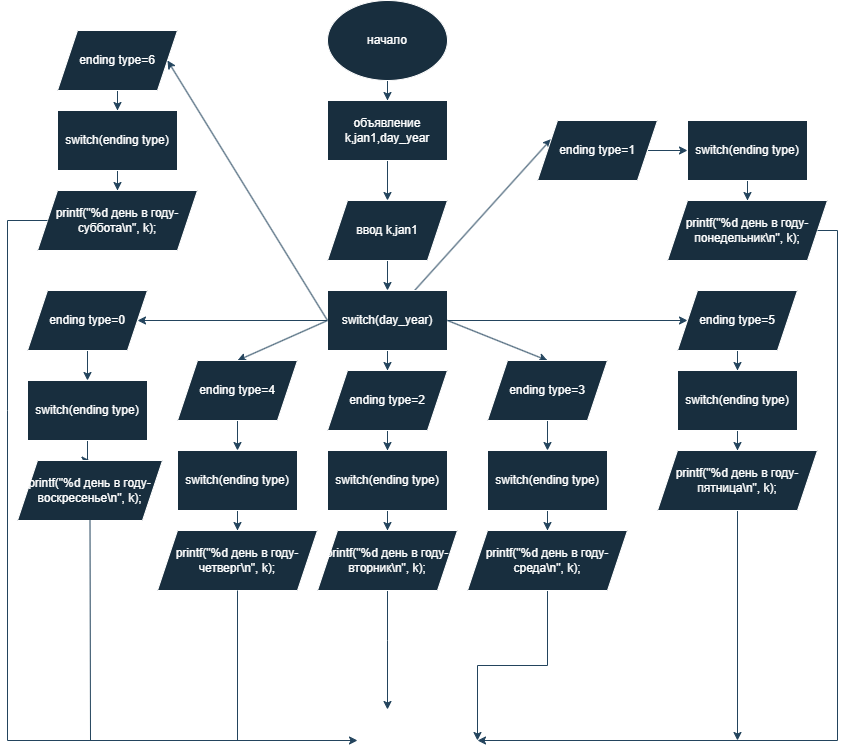

The diagram above was exported from draw.io. Its source (the exported page's mxGraphModel, read from the mxfile embedded in the PNG):
<mxGraphModel dx="2253" dy="796" grid="1" gridSize="10" guides="1" tooltips="1" connect="1" arrows="1" fold="1" page="1" pageScale="1" pageWidth="827" pageHeight="1169" math="0" shadow="0">
  <root>
    <mxCell id="0" />
    <mxCell id="1" parent="0" />
    <mxCell id="TAvoxNtsZrqr-Uy9lJRc-1" value="" style="edgeStyle=orthogonalEdgeStyle;rounded=0;orthogonalLoop=1;jettySize=auto;html=1;labelBackgroundColor=none;fontColor=default;strokeColor=#23445D;" edge="1" parent="1" source="TAvoxNtsZrqr-Uy9lJRc-2" target="TAvoxNtsZrqr-Uy9lJRc-4">
      <mxGeometry relative="1" as="geometry" />
    </mxCell>
    <mxCell id="TAvoxNtsZrqr-Uy9lJRc-2" value="начало" style="ellipse;whiteSpace=wrap;html=1;labelBackgroundColor=none;fillColor=#182E3E;strokeColor=#FFFFFF;fontColor=#FFFFFF;" vertex="1" parent="1">
      <mxGeometry x="320" width="120" height="80" as="geometry" />
    </mxCell>
    <mxCell id="TAvoxNtsZrqr-Uy9lJRc-3" value="" style="edgeStyle=orthogonalEdgeStyle;rounded=0;orthogonalLoop=1;jettySize=auto;html=1;labelBackgroundColor=none;fontColor=default;strokeColor=#23445D;" edge="1" parent="1" source="TAvoxNtsZrqr-Uy9lJRc-4" target="TAvoxNtsZrqr-Uy9lJRc-6">
      <mxGeometry relative="1" as="geometry" />
    </mxCell>
    <mxCell id="TAvoxNtsZrqr-Uy9lJRc-4" value="объявление k,jan1,day_year" style="whiteSpace=wrap;html=1;labelBackgroundColor=none;fillColor=#182E3E;strokeColor=#FFFFFF;fontColor=#FFFFFF;" vertex="1" parent="1">
      <mxGeometry x="320" y="100" width="120" height="60" as="geometry" />
    </mxCell>
    <mxCell id="TAvoxNtsZrqr-Uy9lJRc-5" value="" style="edgeStyle=orthogonalEdgeStyle;rounded=0;orthogonalLoop=1;jettySize=auto;html=1;labelBackgroundColor=none;fontColor=default;strokeColor=#23445D;" edge="1" parent="1" source="TAvoxNtsZrqr-Uy9lJRc-6" target="TAvoxNtsZrqr-Uy9lJRc-10">
      <mxGeometry relative="1" as="geometry" />
    </mxCell>
    <mxCell id="TAvoxNtsZrqr-Uy9lJRc-6" value="ввод k,jan1" style="shape=parallelogram;perimeter=parallelogramPerimeter;whiteSpace=wrap;html=1;fixedSize=1;labelBackgroundColor=none;fillColor=#182E3E;strokeColor=#FFFFFF;fontColor=#FFFFFF;" vertex="1" parent="1">
      <mxGeometry x="320" y="200" width="120" height="60" as="geometry" />
    </mxCell>
    <mxCell id="TAvoxNtsZrqr-Uy9lJRc-7" value="" style="edgeStyle=orthogonalEdgeStyle;rounded=0;orthogonalLoop=1;jettySize=auto;html=1;labelBackgroundColor=none;fontColor=default;strokeColor=#23445D;" edge="1" parent="1" source="TAvoxNtsZrqr-Uy9lJRc-10" target="TAvoxNtsZrqr-Uy9lJRc-12">
      <mxGeometry relative="1" as="geometry">
        <mxPoint x="240" y="320" as="targetPoint" />
      </mxGeometry>
    </mxCell>
    <mxCell id="TAvoxNtsZrqr-Uy9lJRc-8" value="" style="rounded=0;orthogonalLoop=1;jettySize=auto;html=1;entryX=0;entryY=0.25;entryDx=0;entryDy=0;labelBackgroundColor=none;fontColor=default;strokeColor=#23445D;" edge="1" parent="1" source="TAvoxNtsZrqr-Uy9lJRc-10" target="TAvoxNtsZrqr-Uy9lJRc-17">
      <mxGeometry relative="1" as="geometry">
        <mxPoint x="540" y="320" as="targetPoint" />
      </mxGeometry>
    </mxCell>
    <mxCell id="TAvoxNtsZrqr-Uy9lJRc-9" value="" style="edgeStyle=orthogonalEdgeStyle;rounded=0;orthogonalLoop=1;jettySize=auto;html=1;labelBackgroundColor=none;fontColor=default;strokeColor=#23445D;" edge="1" parent="1" source="TAvoxNtsZrqr-Uy9lJRc-10" target="TAvoxNtsZrqr-Uy9lJRc-22">
      <mxGeometry relative="1" as="geometry" />
    </mxCell>
    <mxCell id="TAvoxNtsZrqr-Uy9lJRc-10" value="switch(day_year)" style="whiteSpace=wrap;html=1;labelBackgroundColor=none;fillColor=#182E3E;strokeColor=#FFFFFF;fontColor=#FFFFFF;" vertex="1" parent="1">
      <mxGeometry x="320" y="290" width="120" height="60" as="geometry" />
    </mxCell>
    <mxCell id="TAvoxNtsZrqr-Uy9lJRc-11" value="" style="edgeStyle=orthogonalEdgeStyle;rounded=0;orthogonalLoop=1;jettySize=auto;html=1;labelBackgroundColor=none;fontColor=default;strokeColor=#23445D;" edge="1" parent="1" source="TAvoxNtsZrqr-Uy9lJRc-12" target="TAvoxNtsZrqr-Uy9lJRc-14">
      <mxGeometry relative="1" as="geometry" />
    </mxCell>
    <mxCell id="TAvoxNtsZrqr-Uy9lJRc-12" value="ending type=0" style="shape=parallelogram;perimeter=parallelogramPerimeter;whiteSpace=wrap;html=1;fixedSize=1;labelBackgroundColor=none;fillColor=#182E3E;strokeColor=#FFFFFF;fontColor=#FFFFFF;" vertex="1" parent="1">
      <mxGeometry x="20" y="290" width="120" height="60" as="geometry" />
    </mxCell>
    <mxCell id="TAvoxNtsZrqr-Uy9lJRc-13" value="" style="edgeStyle=orthogonalEdgeStyle;rounded=0;orthogonalLoop=1;jettySize=auto;html=1;labelBackgroundColor=none;fontColor=default;strokeColor=#23445D;" edge="1" parent="1" source="TAvoxNtsZrqr-Uy9lJRc-14" target="TAvoxNtsZrqr-Uy9lJRc-15">
      <mxGeometry relative="1" as="geometry" />
    </mxCell>
    <mxCell id="TAvoxNtsZrqr-Uy9lJRc-14" value="switch(ending type)" style="whiteSpace=wrap;html=1;labelBackgroundColor=none;fillColor=#182E3E;strokeColor=#FFFFFF;fontColor=#FFFFFF;" vertex="1" parent="1">
      <mxGeometry x="20" y="380" width="120" height="60" as="geometry" />
    </mxCell>
    <mxCell id="TAvoxNtsZrqr-Uy9lJRc-15" value="printf(&quot;%d день в году-воскресенье\n&quot;, k);" style="shape=parallelogram;perimeter=parallelogramPerimeter;whiteSpace=wrap;html=1;fixedSize=1;labelBackgroundColor=none;fillColor=#182E3E;strokeColor=#FFFFFF;fontColor=#FFFFFF;" vertex="1" parent="1">
      <mxGeometry x="10" y="460" width="145" height="60" as="geometry" />
    </mxCell>
    <mxCell id="TAvoxNtsZrqr-Uy9lJRc-16" value="" style="edgeStyle=orthogonalEdgeStyle;rounded=0;orthogonalLoop=1;jettySize=auto;html=1;labelBackgroundColor=none;fontColor=default;strokeColor=#23445D;" edge="1" parent="1" source="TAvoxNtsZrqr-Uy9lJRc-17" target="TAvoxNtsZrqr-Uy9lJRc-19">
      <mxGeometry relative="1" as="geometry" />
    </mxCell>
    <mxCell id="TAvoxNtsZrqr-Uy9lJRc-17" value="ending type=1" style="shape=parallelogram;perimeter=parallelogramPerimeter;whiteSpace=wrap;html=1;fixedSize=1;labelBackgroundColor=none;fillColor=#182E3E;strokeColor=#FFFFFF;fontColor=#FFFFFF;" vertex="1" parent="1">
      <mxGeometry x="530" y="120" width="120" height="60" as="geometry" />
    </mxCell>
    <mxCell id="TAvoxNtsZrqr-Uy9lJRc-18" value="" style="edgeStyle=orthogonalEdgeStyle;rounded=0;orthogonalLoop=1;jettySize=auto;html=1;labelBackgroundColor=none;fontColor=default;strokeColor=#23445D;" edge="1" parent="1" source="TAvoxNtsZrqr-Uy9lJRc-19" target="TAvoxNtsZrqr-Uy9lJRc-20">
      <mxGeometry relative="1" as="geometry" />
    </mxCell>
    <mxCell id="TAvoxNtsZrqr-Uy9lJRc-19" value="switch(ending type)" style="whiteSpace=wrap;html=1;labelBackgroundColor=none;fillColor=#182E3E;strokeColor=#FFFFFF;fontColor=#FFFFFF;" vertex="1" parent="1">
      <mxGeometry x="680" y="120" width="120" height="60" as="geometry" />
    </mxCell>
    <mxCell id="TAvoxNtsZrqr-Uy9lJRc-20" value="printf(&quot;%d день в году-понедельник\n&quot;, k);" style="shape=parallelogram;perimeter=parallelogramPerimeter;whiteSpace=wrap;html=1;fixedSize=1;labelBackgroundColor=none;fillColor=#182E3E;strokeColor=#FFFFFF;fontColor=#FFFFFF;" vertex="1" parent="1">
      <mxGeometry x="660" y="200" width="160" height="60" as="geometry" />
    </mxCell>
    <mxCell id="TAvoxNtsZrqr-Uy9lJRc-21" value="" style="edgeStyle=orthogonalEdgeStyle;rounded=0;orthogonalLoop=1;jettySize=auto;html=1;labelBackgroundColor=none;fontColor=default;strokeColor=#23445D;" edge="1" parent="1" source="TAvoxNtsZrqr-Uy9lJRc-22" target="TAvoxNtsZrqr-Uy9lJRc-24">
      <mxGeometry relative="1" as="geometry" />
    </mxCell>
    <mxCell id="TAvoxNtsZrqr-Uy9lJRc-22" value="ending type=2" style="shape=parallelogram;perimeter=parallelogramPerimeter;whiteSpace=wrap;html=1;fixedSize=1;labelBackgroundColor=none;fillColor=#182E3E;strokeColor=#FFFFFF;fontColor=#FFFFFF;" vertex="1" parent="1">
      <mxGeometry x="320" y="370" width="120" height="60" as="geometry" />
    </mxCell>
    <mxCell id="TAvoxNtsZrqr-Uy9lJRc-23" value="" style="edgeStyle=orthogonalEdgeStyle;rounded=0;orthogonalLoop=1;jettySize=auto;html=1;labelBackgroundColor=none;fontColor=default;strokeColor=#23445D;" edge="1" parent="1" source="TAvoxNtsZrqr-Uy9lJRc-24" target="TAvoxNtsZrqr-Uy9lJRc-26">
      <mxGeometry relative="1" as="geometry" />
    </mxCell>
    <mxCell id="TAvoxNtsZrqr-Uy9lJRc-24" value="switch(ending type)" style="whiteSpace=wrap;html=1;labelBackgroundColor=none;fillColor=#182E3E;strokeColor=#FFFFFF;fontColor=#FFFFFF;" vertex="1" parent="1">
      <mxGeometry x="320" y="450" width="120" height="60" as="geometry" />
    </mxCell>
    <mxCell id="TAvoxNtsZrqr-Uy9lJRc-25" value="" style="edgeStyle=orthogonalEdgeStyle;rounded=0;orthogonalLoop=1;jettySize=auto;html=1;entryX=0.25;entryY=0.113;entryDx=0;entryDy=0;entryPerimeter=0;labelBackgroundColor=none;fontColor=default;strokeColor=#23445D;" edge="1" parent="1" source="TAvoxNtsZrqr-Uy9lJRc-26">
      <mxGeometry relative="1" as="geometry">
        <mxPoint x="380" y="709" as="targetPoint" />
        <Array as="points">
          <mxPoint x="380" y="640" />
          <mxPoint x="380" y="640" />
        </Array>
      </mxGeometry>
    </mxCell>
    <mxCell id="TAvoxNtsZrqr-Uy9lJRc-26" value="printf(&quot;%d день в году-вторник\n&quot;, k);" style="shape=parallelogram;perimeter=parallelogramPerimeter;whiteSpace=wrap;html=1;fixedSize=1;labelBackgroundColor=none;fillColor=#182E3E;strokeColor=#FFFFFF;fontColor=#FFFFFF;" vertex="1" parent="1">
      <mxGeometry x="310" y="530" width="140" height="60" as="geometry" />
    </mxCell>
    <mxCell id="TAvoxNtsZrqr-Uy9lJRc-27" value="" style="rounded=0;orthogonalLoop=1;jettySize=auto;html=1;entryX=0.5;entryY=0;entryDx=0;entryDy=0;exitX=1;exitY=0.5;exitDx=0;exitDy=0;labelBackgroundColor=none;fontColor=default;strokeColor=#23445D;" edge="1" parent="1" source="TAvoxNtsZrqr-Uy9lJRc-10" target="TAvoxNtsZrqr-Uy9lJRc-29">
      <mxGeometry relative="1" as="geometry">
        <mxPoint x="540" y="320" as="sourcePoint" />
        <mxPoint x="540" y="370" as="targetPoint" />
      </mxGeometry>
    </mxCell>
    <mxCell id="TAvoxNtsZrqr-Uy9lJRc-28" value="" style="edgeStyle=orthogonalEdgeStyle;rounded=0;orthogonalLoop=1;jettySize=auto;html=1;labelBackgroundColor=none;fontColor=default;strokeColor=#23445D;" edge="1" parent="1" source="TAvoxNtsZrqr-Uy9lJRc-29" target="TAvoxNtsZrqr-Uy9lJRc-31">
      <mxGeometry relative="1" as="geometry" />
    </mxCell>
    <mxCell id="TAvoxNtsZrqr-Uy9lJRc-29" value="ending type=3" style="shape=parallelogram;perimeter=parallelogramPerimeter;whiteSpace=wrap;html=1;fixedSize=1;labelBackgroundColor=none;fillColor=#182E3E;strokeColor=#FFFFFF;fontColor=#FFFFFF;" vertex="1" parent="1">
      <mxGeometry x="480" y="360" width="120" height="60" as="geometry" />
    </mxCell>
    <mxCell id="TAvoxNtsZrqr-Uy9lJRc-30" value="" style="edgeStyle=orthogonalEdgeStyle;rounded=0;orthogonalLoop=1;jettySize=auto;html=1;labelBackgroundColor=none;fontColor=default;strokeColor=#23445D;" edge="1" parent="1" source="TAvoxNtsZrqr-Uy9lJRc-31" target="TAvoxNtsZrqr-Uy9lJRc-33">
      <mxGeometry relative="1" as="geometry" />
    </mxCell>
    <mxCell id="TAvoxNtsZrqr-Uy9lJRc-31" value="switch(ending type)" style="whiteSpace=wrap;html=1;labelBackgroundColor=none;fillColor=#182E3E;strokeColor=#FFFFFF;fontColor=#FFFFFF;" vertex="1" parent="1">
      <mxGeometry x="480" y="450" width="120" height="60" as="geometry" />
    </mxCell>
    <mxCell id="TAvoxNtsZrqr-Uy9lJRc-32" value="" style="edgeStyle=orthogonalEdgeStyle;rounded=0;orthogonalLoop=1;jettySize=auto;html=1;entryX=1;entryY=0.5;entryDx=0;entryDy=0;labelBackgroundColor=none;fontColor=default;strokeColor=#23445D;" edge="1" parent="1" source="TAvoxNtsZrqr-Uy9lJRc-33">
      <mxGeometry relative="1" as="geometry">
        <mxPoint x="470" y="740" as="targetPoint" />
      </mxGeometry>
    </mxCell>
    <mxCell id="TAvoxNtsZrqr-Uy9lJRc-33" value="printf(&quot;%d день в году-среда\n&quot;, k);" style="shape=parallelogram;perimeter=parallelogramPerimeter;whiteSpace=wrap;html=1;fixedSize=1;labelBackgroundColor=none;fillColor=#182E3E;strokeColor=#FFFFFF;fontColor=#FFFFFF;" vertex="1" parent="1">
      <mxGeometry x="460" y="530" width="160" height="60" as="geometry" />
    </mxCell>
    <mxCell id="TAvoxNtsZrqr-Uy9lJRc-34" value="" style="endArrow=classic;html=1;rounded=0;entryX=0.5;entryY=0;entryDx=0;entryDy=0;exitX=0;exitY=0.5;exitDx=0;exitDy=0;labelBackgroundColor=none;fontColor=default;strokeColor=#23445D;" edge="1" parent="1" source="TAvoxNtsZrqr-Uy9lJRc-10" target="TAvoxNtsZrqr-Uy9lJRc-36">
      <mxGeometry width="50" height="50" relative="1" as="geometry">
        <mxPoint x="230" y="320" as="sourcePoint" />
        <mxPoint x="230" y="360" as="targetPoint" />
      </mxGeometry>
    </mxCell>
    <mxCell id="TAvoxNtsZrqr-Uy9lJRc-35" value="" style="edgeStyle=orthogonalEdgeStyle;rounded=0;orthogonalLoop=1;jettySize=auto;html=1;labelBackgroundColor=none;fontColor=default;strokeColor=#23445D;" edge="1" parent="1" source="TAvoxNtsZrqr-Uy9lJRc-36" target="TAvoxNtsZrqr-Uy9lJRc-38">
      <mxGeometry relative="1" as="geometry" />
    </mxCell>
    <mxCell id="TAvoxNtsZrqr-Uy9lJRc-36" value="ending type=4" style="shape=parallelogram;perimeter=parallelogramPerimeter;whiteSpace=wrap;html=1;fixedSize=1;labelBackgroundColor=none;fillColor=#182E3E;strokeColor=#FFFFFF;fontColor=#FFFFFF;" vertex="1" parent="1">
      <mxGeometry x="170" y="360" width="120" height="60" as="geometry" />
    </mxCell>
    <mxCell id="TAvoxNtsZrqr-Uy9lJRc-37" value="" style="edgeStyle=orthogonalEdgeStyle;rounded=0;orthogonalLoop=1;jettySize=auto;html=1;labelBackgroundColor=none;fontColor=default;strokeColor=#23445D;" edge="1" parent="1" source="TAvoxNtsZrqr-Uy9lJRc-38" target="TAvoxNtsZrqr-Uy9lJRc-39">
      <mxGeometry relative="1" as="geometry" />
    </mxCell>
    <mxCell id="TAvoxNtsZrqr-Uy9lJRc-38" value="switch(ending type)" style="whiteSpace=wrap;html=1;labelBackgroundColor=none;fillColor=#182E3E;strokeColor=#FFFFFF;fontColor=#FFFFFF;" vertex="1" parent="1">
      <mxGeometry x="170" y="450" width="120" height="60" as="geometry" />
    </mxCell>
    <mxCell id="TAvoxNtsZrqr-Uy9lJRc-39" value="printf(&quot;%d день в году-четверг\n&quot;, k);" style="shape=parallelogram;perimeter=parallelogramPerimeter;whiteSpace=wrap;html=1;fixedSize=1;labelBackgroundColor=none;fillColor=#182E3E;strokeColor=#FFFFFF;fontColor=#FFFFFF;" vertex="1" parent="1">
      <mxGeometry x="150" y="530" width="160" height="60" as="geometry" />
    </mxCell>
    <mxCell id="TAvoxNtsZrqr-Uy9lJRc-40" value="" style="endArrow=classic;html=1;rounded=0;exitX=1;exitY=0.5;exitDx=0;exitDy=0;entryX=0;entryY=0.5;entryDx=0;entryDy=0;labelBackgroundColor=none;fontColor=default;strokeColor=#23445D;" edge="1" parent="1" source="TAvoxNtsZrqr-Uy9lJRc-10" target="TAvoxNtsZrqr-Uy9lJRc-42">
      <mxGeometry width="50" height="50" relative="1" as="geometry">
        <mxPoint x="660" y="345" as="sourcePoint" />
        <mxPoint x="650" y="320" as="targetPoint" />
      </mxGeometry>
    </mxCell>
    <mxCell id="TAvoxNtsZrqr-Uy9lJRc-41" value="" style="edgeStyle=orthogonalEdgeStyle;rounded=0;orthogonalLoop=1;jettySize=auto;html=1;labelBackgroundColor=none;fontColor=default;strokeColor=#23445D;" edge="1" parent="1" source="TAvoxNtsZrqr-Uy9lJRc-42" target="TAvoxNtsZrqr-Uy9lJRc-44">
      <mxGeometry relative="1" as="geometry" />
    </mxCell>
    <mxCell id="TAvoxNtsZrqr-Uy9lJRc-42" value="ending type=5" style="shape=parallelogram;perimeter=parallelogramPerimeter;whiteSpace=wrap;html=1;fixedSize=1;labelBackgroundColor=none;fillColor=#182E3E;strokeColor=#FFFFFF;fontColor=#FFFFFF;" vertex="1" parent="1">
      <mxGeometry x="670" y="290" width="120" height="60" as="geometry" />
    </mxCell>
    <mxCell id="TAvoxNtsZrqr-Uy9lJRc-43" value="" style="edgeStyle=orthogonalEdgeStyle;rounded=0;orthogonalLoop=1;jettySize=auto;html=1;labelBackgroundColor=none;fontColor=default;strokeColor=#23445D;" edge="1" parent="1" source="TAvoxNtsZrqr-Uy9lJRc-44" target="TAvoxNtsZrqr-Uy9lJRc-46">
      <mxGeometry relative="1" as="geometry" />
    </mxCell>
    <mxCell id="TAvoxNtsZrqr-Uy9lJRc-44" value="switch(ending type)" style="whiteSpace=wrap;html=1;labelBackgroundColor=none;fillColor=#182E3E;strokeColor=#FFFFFF;fontColor=#FFFFFF;" vertex="1" parent="1">
      <mxGeometry x="670" y="370" width="120" height="60" as="geometry" />
    </mxCell>
    <mxCell id="TAvoxNtsZrqr-Uy9lJRc-45" value="" style="edgeStyle=orthogonalEdgeStyle;rounded=0;orthogonalLoop=1;jettySize=auto;html=1;labelBackgroundColor=none;fontColor=default;strokeColor=#23445D;" edge="1" parent="1" source="TAvoxNtsZrqr-Uy9lJRc-46">
      <mxGeometry relative="1" as="geometry">
        <mxPoint x="730" y="740" as="targetPoint" />
      </mxGeometry>
    </mxCell>
    <mxCell id="TAvoxNtsZrqr-Uy9lJRc-46" value="printf(&quot;%d день в году-пятница\n&quot;, k);" style="shape=parallelogram;perimeter=parallelogramPerimeter;whiteSpace=wrap;html=1;fixedSize=1;labelBackgroundColor=none;fillColor=#182E3E;strokeColor=#FFFFFF;fontColor=#FFFFFF;" vertex="1" parent="1">
      <mxGeometry x="650" y="450" width="160" height="60" as="geometry" />
    </mxCell>
    <mxCell id="TAvoxNtsZrqr-Uy9lJRc-47" value="" style="edgeStyle=orthogonalEdgeStyle;rounded=0;orthogonalLoop=1;jettySize=auto;html=1;labelBackgroundColor=none;fontColor=default;strokeColor=#23445D;" edge="1" parent="1" source="TAvoxNtsZrqr-Uy9lJRc-48" target="TAvoxNtsZrqr-Uy9lJRc-50">
      <mxGeometry relative="1" as="geometry" />
    </mxCell>
    <mxCell id="TAvoxNtsZrqr-Uy9lJRc-48" value="ending type=6" style="shape=parallelogram;perimeter=parallelogramPerimeter;whiteSpace=wrap;html=1;fixedSize=1;labelBackgroundColor=none;fillColor=#182E3E;strokeColor=#FFFFFF;fontColor=#FFFFFF;" vertex="1" parent="1">
      <mxGeometry x="50" y="30" width="120" height="60" as="geometry" />
    </mxCell>
    <mxCell id="TAvoxNtsZrqr-Uy9lJRc-49" value="" style="edgeStyle=orthogonalEdgeStyle;rounded=0;orthogonalLoop=1;jettySize=auto;html=1;labelBackgroundColor=none;fontColor=default;strokeColor=#23445D;" edge="1" parent="1" source="TAvoxNtsZrqr-Uy9lJRc-50" target="TAvoxNtsZrqr-Uy9lJRc-51">
      <mxGeometry relative="1" as="geometry" />
    </mxCell>
    <mxCell id="TAvoxNtsZrqr-Uy9lJRc-50" value="switch(ending type)" style="whiteSpace=wrap;html=1;labelBackgroundColor=none;fillColor=#182E3E;strokeColor=#FFFFFF;fontColor=#FFFFFF;" vertex="1" parent="1">
      <mxGeometry x="50" y="110" width="120" height="60" as="geometry" />
    </mxCell>
    <mxCell id="TAvoxNtsZrqr-Uy9lJRc-51" value="printf(&quot;%d день в году-суббота\n&quot;, k);" style="shape=parallelogram;perimeter=parallelogramPerimeter;whiteSpace=wrap;html=1;fixedSize=1;labelBackgroundColor=none;fillColor=#182E3E;strokeColor=#FFFFFF;fontColor=#FFFFFF;" vertex="1" parent="1">
      <mxGeometry x="30" y="190" width="160" height="60" as="geometry" />
    </mxCell>
    <mxCell id="TAvoxNtsZrqr-Uy9lJRc-52" value="" style="endArrow=classic;html=1;rounded=0;exitX=0;exitY=0.5;exitDx=0;exitDy=0;entryX=1;entryY=0.5;entryDx=0;entryDy=0;labelBackgroundColor=none;fontColor=default;strokeColor=#23445D;" edge="1" parent="1" source="TAvoxNtsZrqr-Uy9lJRc-10" target="TAvoxNtsZrqr-Uy9lJRc-48">
      <mxGeometry width="50" height="50" relative="1" as="geometry">
        <mxPoint x="230" y="190" as="sourcePoint" />
        <mxPoint x="280" y="140" as="targetPoint" />
      </mxGeometry>
    </mxCell>
    <mxCell id="TAvoxNtsZrqr-Uy9lJRc-53" value="" style="endArrow=none;html=1;rounded=0;exitX=1;exitY=0.5;exitDx=0;exitDy=0;edgeStyle=orthogonalEdgeStyle;labelBackgroundColor=none;fontColor=default;strokeColor=#23445D;" edge="1" parent="1" source="TAvoxNtsZrqr-Uy9lJRc-20">
      <mxGeometry width="50" height="50" relative="1" as="geometry">
        <mxPoint x="830" y="240" as="sourcePoint" />
        <mxPoint x="830" y="740" as="targetPoint" />
      </mxGeometry>
    </mxCell>
    <mxCell id="TAvoxNtsZrqr-Uy9lJRc-54" value="" style="endArrow=classic;html=1;rounded=0;entryX=1;entryY=0.5;entryDx=0;entryDy=0;labelBackgroundColor=none;fontColor=default;strokeColor=#23445D;" edge="1" parent="1">
      <mxGeometry width="50" height="50" relative="1" as="geometry">
        <mxPoint x="830" y="740" as="sourcePoint" />
        <mxPoint x="470" y="740" as="targetPoint" />
      </mxGeometry>
    </mxCell>
    <mxCell id="TAvoxNtsZrqr-Uy9lJRc-55" value="" style="endArrow=none;html=1;rounded=0;entryX=0.5;entryY=1;entryDx=0;entryDy=0;labelBackgroundColor=none;fontColor=default;strokeColor=#23445D;" edge="1" parent="1" target="TAvoxNtsZrqr-Uy9lJRc-39">
      <mxGeometry width="50" height="50" relative="1" as="geometry">
        <mxPoint x="230" y="740" as="sourcePoint" />
        <mxPoint x="230" y="630" as="targetPoint" />
      </mxGeometry>
    </mxCell>
    <mxCell id="TAvoxNtsZrqr-Uy9lJRc-56" value="" style="endArrow=none;html=1;rounded=0;entryX=0.5;entryY=1;entryDx=0;entryDy=0;labelBackgroundColor=none;fontColor=default;strokeColor=#23445D;" edge="1" parent="1" target="TAvoxNtsZrqr-Uy9lJRc-15">
      <mxGeometry width="50" height="50" relative="1" as="geometry">
        <mxPoint x="83" y="740" as="sourcePoint" />
        <mxPoint x="90" y="535" as="targetPoint" />
      </mxGeometry>
    </mxCell>
    <mxCell id="TAvoxNtsZrqr-Uy9lJRc-57" value="" style="endArrow=none;html=1;rounded=0;entryX=0;entryY=0.5;entryDx=0;entryDy=0;edgeStyle=orthogonalEdgeStyle;labelBackgroundColor=none;fontColor=default;strokeColor=#23445D;" edge="1" parent="1" target="TAvoxNtsZrqr-Uy9lJRc-51">
      <mxGeometry width="50" height="50" relative="1" as="geometry">
        <mxPoint y="740" as="sourcePoint" />
        <mxPoint x="-10" y="200" as="targetPoint" />
        <Array as="points">
          <mxPoint y="410" />
          <mxPoint y="220" />
        </Array>
      </mxGeometry>
    </mxCell>
    <mxCell id="TAvoxNtsZrqr-Uy9lJRc-58" value="" style="endArrow=classic;html=1;rounded=0;entryX=0;entryY=0.5;entryDx=0;entryDy=0;labelBackgroundColor=none;fontColor=default;strokeColor=#23445D;" edge="1" parent="1">
      <mxGeometry width="50" height="50" relative="1" as="geometry">
        <mxPoint y="740" as="sourcePoint" />
        <mxPoint x="350" y="740" as="targetPoint" />
      </mxGeometry>
    </mxCell>
  </root>
</mxGraphModel>